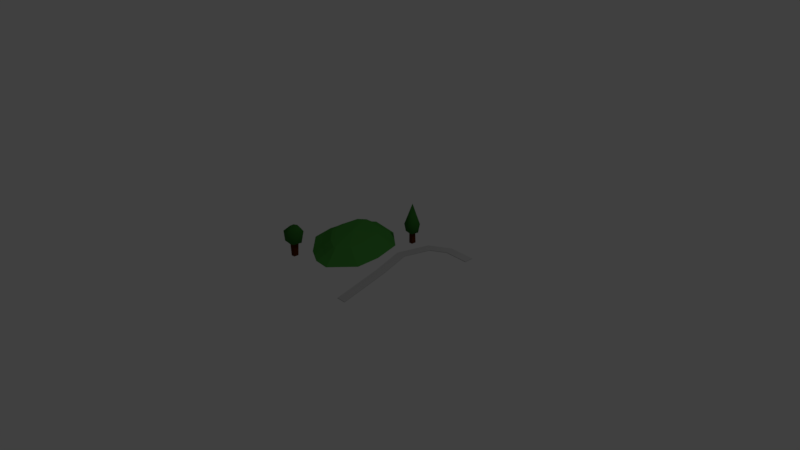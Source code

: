 # Source: Park2.blend  (saved by Blender 2.79.0; exported with 4.5.12 LTS)
import bpy
from mathutils import Matrix  # noqa: F401  (used for matrix-valued properties, if any)

bpy.ops.wm.read_factory_settings(use_empty=True)
scene = bpy.context.scene
scene.name = 'Scene'

# ---- collections
col_collection_1 = bpy.data.collections.new('Collection 1'); scene.collection.children.link(col_collection_1)

# ---- materials (node trees are filled in below, after node groups)
mat_grass = bpy.data.materials.new('Grass')
mat_grass.alpha_threshold = 0.0
mat_grass.use_transparent_shadow = False
mat_grass.diffuse_color = (0.05377, 0.2476, 0.03996, 1.0)
mat_grass.roughness = 0.5
mat_concrete = bpy.data.materials.new('Concrete')
mat_concrete.alpha_threshold = 0.0
mat_concrete.use_transparent_shadow = False
mat_concrete.diffuse_color = (0.4487, 0.4487, 0.4487, 1.0)
mat_concrete.specular_color = (0.4262, 0.4262, 0.4262)
mat_concrete.roughness = 0.5
mat_concrete.specular_intensity = 0.1877
mat_water = bpy.data.materials.new('Water')
mat_water.alpha_threshold = 0.0
mat_water.use_transparent_shadow = False
mat_water.diffuse_color = (0.05151, 0.1967, 0.8, 1.0)
mat_water.roughness = 0.5
mat_treebark_002 = bpy.data.materials.new('TreeBark.002')
mat_treebark_002.alpha_threshold = 0.0
mat_treebark_002.use_transparent_shadow = False
mat_treebark_002.diffuse_color = (0.08714, 0.01903, 0.0, 1.0)
mat_treebark_002.roughness = 0.5
mat_treebark_002.specular_intensity = 0.0
mat_treebark_002.line_color = (0.0, 0.0, 0.0, 1.0)
mat_treeleaves_002 = bpy.data.materials.new('TreeLeaves.002')
mat_treeleaves_002.alpha_threshold = 0.0
mat_treeleaves_002.use_transparent_shadow = False
mat_treeleaves_002.diffuse_color = (0.03113, 0.1523, 0.0223, 1.0)
mat_treeleaves_002.roughness = 0.5
mat_treeleaves_002.specular_intensity = 0.1403
mat_treebark_003 = bpy.data.materials.new('TreeBark.003')
mat_treebark_003.alpha_threshold = 0.0
mat_treebark_003.use_transparent_shadow = False
mat_treebark_003.diffuse_color = (0.08714, 0.01903, 0.0, 1.0)
mat_treebark_003.roughness = 0.5
mat_treebark_003.specular_intensity = 0.0
mat_treebark_003.line_color = (0.0, 0.0, 0.0, 1.0)
mat_treeleaves_003 = bpy.data.materials.new('TreeLeaves.003')
mat_treeleaves_003.alpha_threshold = 0.0
mat_treeleaves_003.use_transparent_shadow = False
mat_treeleaves_003.diffuse_color = (0.03113, 0.1523, 0.0223, 1.0)
mat_treeleaves_003.roughness = 0.5
mat_treeleaves_003.specular_intensity = 0.1403

# ---- material node trees

# ---- world
world_world = bpy.data.worlds.new('World'); scene.world = world_world
world_world.color = (0.05088, 0.05088, 0.05088)
world_world.use_sun_shadow = False
world_world.sun_shadow_jitter_overblur = 0.0
world_world.cycles.sampling_method = 'MANUAL'

# ---- cameras
cam_camera = bpy.data.cameras.new('Camera')
cam_camera.clip_end = 100.0
cam_camera.lens = 35.0
cam_camera.sensor_width = 32.0
cam_camera.sensor_height = 18.0
cam_camera.ortho_scale = 7.314
cam_camera.dof.focus_distance = 0.0
cam_camera.dof.aperture_fstop = 128.0

# ---- lights
light_lamp = bpy.data.lights.new('Lamp', 'POINT')
light_lamp.transmission_factor = 0.0
light_lamp.cutoff_distance = 30.0
light_lamp.energy = 100.0
light_lamp.shadow_buffer_clip_start = 1.001
light_lamp.shadow_soft_size = 0.1
light_lamp.shadow_maximum_resolution = 0.006
light_lamp.use_absolute_resolution = True

# ---- meshes
me_plane_001 = bpy.data.meshes.new('Plane.001')
me_plane_001.from_pydata([(1.0, 0.8584, 0.0), (1.0, 0.7342, 0.0), (0.6978, -1.0, 0.0), (0.5703, -1.0, 0.0), (0.4885, -0.6511, 0.0), (0.6094, -0.6226, 0.0), (0.3866, -0.2222, 0.0), (0.5065, -0.1899, 0.0), (0.2369, 0.2743, 0.0), (0.3667, 0.274, 0.0), (0.3695, 0.7072, 0.0), (0.4742, 0.6248, 0.0), (0.6385, 0.8662, 0.0), (0.6712, 0.7413, 0.0), (-0.2231, -0.3391, 0.1594), (-0.118, -0.2211, 0.1594), (-0.1156, -0.02841, 0.1594), (-0.185, 0.2381, 0.1594), (-0.3426, 0.3646, 0.1594), (-0.5397, 0.3925, 0.1594), (-0.5975, 0.3396, 0.1594), (-0.6176, 0.1094, 0.1594), (-0.5872, -0.06143, 0.1594), (-0.3781, -0.2592, 0.1594), (-0.2322, -0.3386, 0.1594), (-0.1026, -0.6303, 5.664e-05), (0.1643, -0.3305, 0.001142), (0.1684, 0.006214, 0.004624), (0.06578, 0.4005, 0.001779), (-0.2258, 0.6345, 0.002682), (-0.6323, 0.692, 0.0001199), (-0.8705, 0.4744, 0.0009205), (-0.9034, 0.09656, 0.004645), (-0.85, -0.2032, 0.001802), (-0.5461, -0.4907, 0.004663), (-0.312, -0.618, 0.00348), (-0.1497, -0.5164, 0.05561), (0.05391, -0.2877, 0.06107), (0.05733, -0.007329, 0.06854), (-0.03232, 0.3369, 0.06287), (-0.2715, 0.5289, 0.06495), (-0.5961, 0.5748, 0.05631), (-0.7638, 0.4217, 0.06034), (-0.7916, 0.1016, 0.06858), (-0.7472, -0.1478, 0.06292), (-0.4804, -0.4001, 0.06861), (-0.2808, -0.5087, 0.06654), (-0.2021, -0.3897, 0.1469), (-0.06889, -0.2401, 0.1478), (-0.06624, -0.02239, 0.149), (-0.1414, 0.2663, 0.1481), (-0.3223, 0.4115, 0.1484), (-0.5558, 0.4446, 0.147), (-0.645, 0.363, 0.1477), (-0.6673, 0.1071, 0.149), (-0.6329, -0.08609, 0.1481), (-0.4073, -0.2995, 0.149), (-0.246, -0.3872, 0.1487), (-0.3614, 0.04189, 0.1983), (0.5703, -1.0, 0.007869), (0.6978, -1.0, 0.007869), (0.6094, -0.6226, 0.007869), (0.4885, -0.6511, 0.007869), (0.5065, -0.1899, 0.007869), (0.3866, -0.2222, 0.007869), (0.3667, 0.274, 0.007869), (0.2369, 0.2743, 0.007869), (0.4742, 0.6248, 0.007869), (0.3695, 0.7072, 0.007869), (0.6712, 0.7413, 0.007869), (0.6385, 0.8662, 0.007869), (1.0, 0.7342, 0.007869), (1.0, 0.8584, 0.007869)], [], [(7, 9, 65, 63), (6, 4, 62, 64), (11, 13, 69, 67), (10, 8, 66, 68), (5, 7, 63, 61), (0, 12, 70, 72), (37, 36, 25, 26), (38, 37, 26, 27), (39, 38, 27, 28), (40, 39, 28, 29), (41, 40, 29, 30), (42, 41, 30, 31), (43, 42, 31, 32), (44, 43, 32, 33), (45, 44, 33, 34), (46, 45, 34, 35), (36, 46, 35, 25), (48, 47, 36, 37), (49, 48, 37, 38), (50, 49, 38, 39), (51, 50, 39, 40), (52, 51, 40, 41), (53, 52, 41, 42), (54, 53, 42, 43), (55, 54, 43, 44), (56, 55, 44, 45), (57, 56, 45, 46), (47, 57, 46, 36), (15, 14, 47, 48), (16, 15, 48, 49), (17, 16, 49, 50), (18, 17, 50, 51), (19, 18, 51, 52), (20, 19, 52, 53), (21, 20, 53, 54), (22, 21, 54, 55), (23, 22, 55, 56), (24, 23, 56, 57), (14, 24, 57, 47), (17, 18, 58), (18, 19, 58), (19, 20, 58), (20, 21, 58), (21, 22, 58), (22, 23, 58), (23, 24, 58), (24, 14, 58), (14, 15, 58), (15, 16, 58), (16, 17, 58), (60, 61, 62, 59), (61, 63, 64, 62), (63, 65, 66, 64), (65, 67, 68, 66), (67, 69, 70, 68), (69, 71, 72, 70), (3, 2, 60, 59), (12, 10, 68, 70), (2, 5, 61, 60), (13, 1, 71, 69), (8, 6, 64, 66), (1, 0, 72, 71), (9, 11, 67, 65), (4, 3, 59, 62)])
me_plane_001.polygons.foreach_set('material_index', [1, 1, 1, 1, 1, 1, 0, 0, 0, 0, 0, 0, 0, 0, 0, 0, 0, 0, 0, 0, 0, 0, 0, 0, 0, 0, 0, 0, 0, 0, 0, 0, 0, 0, 0, 0, 0, 0, 0, 0, 0, 0, 0, 0, 0, 0, 0, 0, 0, 0, 1, 1, 1, 1, 1, 1, 1, 1, 1, 1, 1, 1, 1, 1])
me_plane_001.materials.append(mat_grass)
me_plane_001.materials.append(mat_concrete)
me_plane_001.materials.append(mat_water)
me_plane_001.use_remesh_preserve_volume = False
me_plane_001.use_remesh_preserve_attributes = False
me_plane_001.use_mirror_vertex_groups = False
me_plane_001.update()
me_cube_005 = bpy.data.meshes.new('Cube.005')
me_cube_005.from_pydata([(0.09773, 0.09581, 0.0), (0.0819, -0.1254, 0.0), (-0.09657, -0.1312, 0.0), (-0.1116, 0.05622, 0.0), (0.1069, 0.1318, 0.5962), (0.1168, -0.1494, 0.5962), (-0.1101, -0.1568, 0.5962), (-0.1292, 0.08147, 0.5962), (0.3628, 0.1131, 0.7123), (0.3405, -0.1682, 0.7704), (0.3986, 0.2227, 1.254), (0.3785, -0.1682, 1.254), (0.1266, -0.3262, 0.7081), (-0.1828, -0.3754, 0.7923), (0.1266, -0.4538, 1.254), (-0.1002, -0.4129, 1.214), (-0.3637, -0.1859, 0.7235), (-0.423, 0.05229, 0.7079), (-0.4731, -0.2261, 1.12), (-0.4922, 0.1246, 1.149), (0.06516, 0.3799, 0.7436), (-0.201, 0.3028, 0.7516), (0.06516, 0.3505, 1.216), (-0.201, 0.3028, 1.224), (0.1369, 0.09963, 1.511), (0.1168, -0.1173, 1.471), (-0.1292, 0.07611, 1.45), (-0.1101, -0.1273, 1.452)], [], [(7, 6, 16, 17), (0, 4, 5, 1), (1, 5, 6, 2), (2, 6, 7, 3), (4, 0, 3, 7), (19, 18, 27, 26), (4, 7, 21, 20), (9, 8, 10, 11), (5, 4, 8, 9), (13, 12, 14, 15), (26, 24, 22, 23), (6, 5, 12, 13), (17, 16, 18, 19), (25, 27, 15, 14), (20, 21, 23, 22), (24, 26, 27, 25), (11, 10, 24, 25), (6, 13, 16), (13, 15, 18, 16), (15, 27, 18), (7, 17, 21), (23, 21, 17, 19), (26, 23, 19), (4, 20, 8), (22, 10, 8, 20), (22, 24, 10), (5, 9, 12), (9, 11, 14, 12), (25, 14, 11)])
me_cube_005.polygons.foreach_set('use_smooth', [1, 0, 0, 0, 0, 1, 1, 1, 1, 1, 1, 1, 1, 1, 1, 1, 1, 1, 1, 1, 1, 1, 1, 1, 1, 1, 1, 1, 1])
me_cube_005.polygons.foreach_set('material_index', [1, 0, 0, 0, 0, 1, 1, 1, 1, 1, 1, 1, 1, 1, 1, 1, 1, 1, 1, 1, 1, 1, 1, 1, 1, 1, 1, 1, 1])
me_cube_005.materials.append(mat_treebark_002)
me_cube_005.materials.append(mat_treeleaves_002)
me_cube_005.use_remesh_preserve_volume = False
me_cube_005.use_remesh_preserve_attributes = False
me_cube_005.use_mirror_vertex_groups = False
me_cube_005.update()
me_cube_006 = bpy.data.meshes.new('Cube.006')
me_cube_006.from_pydata([(0.09773, 0.09581, 0.0), (0.0819, -0.1254, 0.0), (-0.09657, -0.1312, 0.0), (-0.1116, 0.05622, 0.0), (0.07414, 0.09581, 0.5), (0.0819, -0.1254, 0.5), (-0.09657, -0.1312, 0.5), (-0.1116, 0.05622, 0.5), (0.2755, 0.08108, 0.5913), (0.2579, -0.1402, 0.637), (0.3036, 0.1674, 1.017), (0.2878, -0.1402, 1.017), (0.08964, -0.2645, 0.588), (-0.1538, -0.3032, 0.6542), (0.08964, -0.3649, 1.017), (-0.08883, -0.3327, 0.9859), (-0.2961, -0.1542, 0.6001), (-0.3428, 0.03327, 0.5878), (-0.3822, -0.1858, 0.9121), (-0.3972, 0.09019, 0.9353), (0.04128, 0.2911, 0.6159), (-0.1681, 0.2304, 0.6223), (0.04128, 0.2679, 0.988), (-0.1681, 0.2304, 0.9943), (-0.007147, -0.02141, 2.024)], [], [(7, 6, 16, 17), (0, 4, 5, 1), (1, 5, 6, 2), (2, 6, 7, 3), (4, 0, 3, 7), (19, 18, 24), (4, 7, 21, 20), (9, 8, 10, 11), (5, 4, 8, 9), (13, 12, 14, 15), (24, 22, 23), (6, 5, 12, 13), (17, 16, 18, 19), (24, 15, 14), (20, 21, 23, 22), (11, 10, 24), (6, 13, 16), (13, 15, 18, 16), (15, 24, 18), (7, 17, 21), (23, 21, 17, 19), (24, 23, 19), (4, 20, 8), (22, 10, 8, 20), (22, 24, 10), (5, 9, 12), (9, 11, 14, 12), (24, 14, 11)])
me_cube_006.polygons.foreach_set('use_smooth', [1, 0, 0, 0, 0, 1, 1, 1, 1, 1, 1, 1, 1, 1, 1, 1, 1, 1, 1, 1, 1, 1, 1, 1, 1, 1, 1, 1])
me_cube_006.polygons.foreach_set('material_index', [1, 0, 0, 0, 0, 1, 1, 1, 1, 1, 1, 1, 1, 1, 1, 1, 1, 1, 1, 1, 1, 1, 1, 1, 1, 1, 1, 1])
me_cube_006.materials.append(mat_treebark_003)
me_cube_006.materials.append(mat_treeleaves_003)
me_cube_006.use_remesh_preserve_volume = False
me_cube_006.use_remesh_preserve_attributes = False
me_cube_006.use_mirror_vertex_groups = False
me_cube_006.update()

# ---- objects
ob_plane_001 = bpy.data.objects.new('Plane.001', me_plane_001)
ob_lamp = bpy.data.objects.new('Lamp', light_lamp)
ob_camera = bpy.data.objects.new('Camera', cam_camera)
ob_cube = bpy.data.objects.new('Cube', me_cube_005)
ob_cube_001 = bpy.data.objects.new('Cube.001', me_cube_006)

# ---- transforms, parenting, visibility, modifiers, constraints
ob_plane_001.location = (0.0, 0.0, 0.0)
ob_plane_001.lineart.crease_threshold = 0.0
ob_lamp.location = (4.076, 1.005, 5.904)
ob_lamp.rotation_euler = (0.6503, 0.05522, 1.866)
ob_lamp.lock_rotations_4d = False
ob_lamp.empty_display_type = 'ARROWS'
ob_lamp.color = (0.0, 0.0, 0.0, 0.0)
ob_lamp.lineart.crease_threshold = 0.0
ob_camera.location = (7.481, -6.508, 5.344)
ob_camera.rotation_euler = (1.109, 0.0, 0.8149)
ob_camera.lock_rotations_4d = False
ob_camera.empty_display_type = 'ARROWS'
ob_camera.color = (0.0, 0.0, 0.0, 0.0)
ob_camera.display_type = 'WIRE'
ob_camera.lineart.crease_threshold = 0.0
ob_cube.location = (-0.6277, -0.7079, -0.002654)
ob_cube.scale = (0.2893, 0.2893, 0.2893)
ob_cube.lock_rotations_4d = False
ob_cube.empty_display_type = 'ARROWS'
ob_cube.lineart.crease_threshold = 0.0
ob_cube_001.location = (0.1581, 0.6246, 0.001287)
ob_cube_001.scale = (0.2798, 0.2798, 0.2798)
ob_cube_001.lock_rotations_4d = False
ob_cube_001.empty_display_type = 'ARROWS'
ob_cube_001.lineart.crease_threshold = 0.0

# ---- collection membership
col_collection_1.objects.link(ob_plane_001)
col_collection_1.objects.link(ob_lamp)
col_collection_1.objects.link(ob_camera)
col_collection_1.objects.link(ob_cube)
col_collection_1.objects.link(ob_cube_001)

# ---- scene / render settings (as saved in the file)
scene.camera = ob_camera
scene.frame_start = 1; scene.frame_end = 250; scene.frame_set(1)
scene.render.engine = 'BLENDER_EEVEE_NEXT'
scene.render.resolution_percentage = 50
scene.render.dither_intensity = 0.0
scene.cycles.use_denoising = False
scene.cycles.samples = 128
scene.cycles.sampling_pattern = 'TABULATED_SOBOL'
scene.cycles.use_adaptive_sampling = False
scene.cycles.use_light_tree = False
scene.cycles.blur_glossy = 0.0
scene.cycles.sample_clamp_indirect = 0.0
scene.view_settings.view_transform = 'Standard'
bpy.context.view_layer.update()
